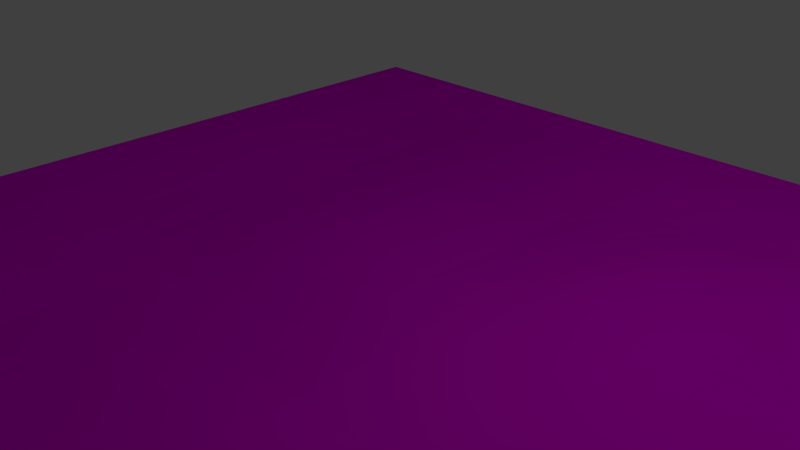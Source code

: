 # Source: floor_1.blend  (saved by Blender 2.66.1; exported with 4.5.12 LTS)
import bpy
from mathutils import Matrix  # noqa: F401  (used for matrix-valued properties, if any)

bpy.ops.wm.read_factory_settings(use_empty=True)
scene = bpy.context.scene
scene.name = 'Scene'

# ---- collections
col_collection_1 = bpy.data.collections.new('Collection 1'); scene.collection.children.link(col_collection_1)

# ---- images (referenced by path relative to the original .blend; pixels are not part of the script)
import os
ASSET_DIR = os.environ.get("B2B_ASSET_DIR", "")  # directory of the original .blend (textures are referenced by path, not embedded)
HERE = os.path.dirname(os.path.abspath(__file__))  # packed textures are extracted next to this script under _unpacked/

def load_image(name, relpath, width, height, colorspace="sRGB"):
    """Load a texture the original file referenced (path relative to the .blend, or extracted next to this script)."""
    p = next((c for c in (os.path.join(HERE, relpath), os.path.join(ASSET_DIR, relpath)) if relpath and os.path.exists(c)), "")
    if p:
        img = bpy.data.images.load(p, check_existing=True)
        img.name = name
    else:  # same state as the original file: an image datablock whose file is absent (Cycles renders it pink)
        img = bpy.data.images.new(name, width, height)
        img.source = "FILE"
        img.filepath = "//" + (relpath or name)
    img.colorspace_settings.name = colorspace
    return img
img_wallrock2_jpg = load_image('wallrock2.jpg', 'textures/wallrock2.jpg', 1024, 1024, 'sRGB')

# ---- materials (node trees are filled in below, after node groups)
mat_material = bpy.data.materials.new('Material')
mat_material.alpha_threshold = 0.0
mat_material.roughness = 0.5
mat_material.line_color = (0.0, 0.0, 0.0, 1.0)

# ---- material node trees
mat_material.use_nodes = True; mat_material.node_tree.nodes.clear()
_N = mat_material.node_tree.nodes; _L = mat_material.node_tree.links
n0 = _N.new('ShaderNodeOutputMaterial'); n0.name = 'Material Output'; n0.location = (300, 300)
n0.width = 120
n1 = _N.new('ShaderNodeBsdfDiffuse'); n1.name = 'Diffuse BSDF'; n1.location = (10, 300)
n2 = _N.new('ShaderNodeTexImage'); n2.name = 'Image Texture'; n2.location = (-190, 300)
n2.width = 150
n2.image = img_wallrock2_jpg
_L.new(n1.outputs[0], n0.inputs[0])
_L.new(n2.outputs[0], n1.inputs[0])
n0.is_active_output = True

# ---- world
world_world = bpy.data.worlds.new('World'); scene.world = world_world
world_world.color = (0.05088, 0.05088, 0.05088)
world_world.use_sun_shadow = False
world_world.sun_shadow_jitter_overblur = 0.0
world_world.cycles.sampling_method = 'MANUAL'
world_world.cycles.sample_map_resolution = 256

# ---- cameras
cam_camera = bpy.data.cameras.new('Camera')
cam_camera.clip_end = 100.0
cam_camera.lens = 35.0
cam_camera.sensor_width = 32.0
cam_camera.sensor_height = 18.0
cam_camera.ortho_scale = 7.314
cam_camera.dof.focus_distance = 0.0

# ---- lights
light_lamp = bpy.data.lights.new('Lamp', 'POINT')
light_lamp.transmission_factor = 0.0
light_lamp.cutoff_distance = 30.0
light_lamp.energy = 100.0
light_lamp.shadow_buffer_clip_start = 1.001
light_lamp.shadow_soft_size = 0.1
light_lamp.shadow_maximum_resolution = 0.006
light_lamp.use_absolute_resolution = True
light_lamp.cycles.use_multiple_importance_sampling = False

# ---- meshes
me_plane = bpy.data.meshes.new('Plane')
me_plane.from_pydata([(1.0, -1.0, 0.0), (-1.0, -1.0, 0.0), (1.0, 1.0, 0.0), (-1.0, 1.0, 0.0), (0.8462, -1.0, 0.0), (0.6923, -1.0, 0.0), (0.5385, -1.0, 0.0), (0.3846, -1.0, 0.0), (0.2308, -1.0, 0.0), (0.07692, -1.0, 0.0), (-0.07692, -1.0, 0.0), (-0.2308, -1.0, 0.0), (-0.3846, -1.0, 0.0), (-0.5385, -1.0, 0.0), (-0.6923, -1.0, 0.0), (-0.8462, -1.0, 0.0), (0.8462, 1.0, 0.0), (0.6923, 1.0, 0.0), (0.5385, 1.0, 0.0), (0.3846, 1.0, 0.0), (0.2308, 1.0, 0.0), (0.07692, 1.0, 0.0), (-0.07692, 1.0, 0.0), (-0.2308, 1.0, 0.0), (-0.3846, 1.0, 0.0), (-0.5385, 1.0, 0.0), (-0.6923, 1.0, 0.0), (-0.8462, 1.0, 0.0), (1.0, -0.8462, 0.0), (1.0, -0.6923, 0.0), (1.0, -0.5385, 0.0), (1.0, -0.3846, 0.0), (1.0, -0.2308, 0.0), (1.0, -0.07692, 0.0), (1.0, 0.07692, 0.0), (1.0, 0.2308, 0.0), (1.0, 0.3846, 0.0), (1.0, 0.5385, 0.0), (1.0, 0.6923, 0.0), (1.0, 0.8462, 0.0), (-1.0, 0.8462, 0.0), (-1.0, 0.6923, 0.0), (-1.0, 0.5385, 0.0), (-1.0, 0.3846, 0.0), (-1.0, 0.2308, 0.0), (-1.0, 0.07692, 0.0), (-1.0, -0.07692, 0.0), (-1.0, -0.2308, 0.0), (-1.0, -0.3846, 0.0), (-1.0, -0.5385, 0.0), (-1.0, -0.6923, 0.0), (-1.0, -0.8462, 0.0), (-0.8462, -0.8462, -0.0006444), (-0.8462, -0.6923, -0.0008627), (-0.8462, -0.5385, -0.002424), (-0.8462, -0.3846, -0.009718), (-0.8462, -0.2308, -0.02258), (-0.8462, -0.07692, -0.02201), (-0.8462, 0.07692, -0.01371), (-0.8462, 0.2308, -0.01027), (-0.8462, 0.3846, -0.01497), (-0.8462, 0.5385, -0.02529), (-0.8462, 0.6923, -0.02842), (-0.8462, 0.8462, -0.02225), (-0.6923, -0.8462, -0.005476), (-0.6923, -0.6923, -0.007332), (-0.6923, -0.5385, -0.0112), (-0.6923, -0.3846, -0.02606), (-0.6923, -0.2308, -0.05194), (-0.6923, -0.07692, -0.05172), (-0.6923, 0.07692, -0.04129), (-0.6923, 0.2308, -0.03911), (-0.6923, 0.3846, -0.04625), (-0.6923, 0.5385, -0.0609), (-0.6923, 0.6923, -0.06355), (-0.6923, 0.8462, -0.04917), (-0.5385, -0.8462, -0.02295), (-0.5385, -0.6923, -0.02968), (-0.5385, -0.5385, -0.03115), (-0.5385, -0.3846, -0.03986), (-0.5385, -0.2308, -0.06408), (-0.5385, -0.07692, -0.06277), (-0.5385, 0.07692, -0.06169), (-0.5385, 0.2308, -0.06846), (-0.5385, 0.3846, -0.06944), (-0.5385, 0.5385, -0.07349), (-0.5385, 0.6923, -0.06988), (-0.5385, 0.8462, -0.05477), (-0.3846, -0.8462, -0.04953), (-0.3846, -0.6923, -0.06247), (-0.3846, -0.5385, -0.06002), (-0.3846, -0.3846, -0.05588), (-0.3846, -0.2308, -0.06525), (-0.3846, -0.07692, -0.05467), (-0.3846, 0.07692, -0.05247), (-0.3846, 0.2308, -0.06126), (-0.3846, 0.3846, -0.05919), (-0.3846, 0.5385, -0.06353), (-0.3846, 0.6923, -0.0604), (-0.3846, 0.8462, -0.04564), (-0.2308, -0.8462, -0.05669), (-0.2308, -0.6923, -0.06503), (-0.2308, -0.5385, -0.06415), (-0.2308, -0.3846, -0.06335), (-0.2308, -0.2308, -0.06579), (-0.2308, -0.07692, -0.05087), (-0.2308, 0.07692, -0.04323), (-0.2308, 0.2308, -0.05105), (-0.2308, 0.3846, -0.05441), (-0.2308, 0.5385, -0.06681), (-0.2308, 0.6923, -0.06006), (-0.2308, 0.8462, -0.03514), (-0.07692, -0.8462, -0.05329), (-0.07692, -0.6923, -0.05268), (-0.07692, -0.5385, -0.05454), (-0.07692, -0.3846, -0.0664), (-0.07692, -0.2308, -0.06864), (-0.07692, -0.07692, -0.05634), (-0.07692, 0.07692, -0.05219), (-0.07692, 0.2308, -0.0629), (-0.07692, 0.3846, -0.06911), (-0.07692, 0.5385, -0.07709), (-0.07692, 0.6923, -0.06127), (-0.07692, 0.8462, -0.02646), (0.07692, -0.8462, -0.05141), (0.07692, -0.6923, -0.04557), (0.07692, -0.5385, -0.04556), (0.07692, -0.3846, -0.06223), (0.07692, -0.2308, -0.06277), (0.07692, -0.07692, -0.05466), (0.07692, 0.07692, -0.05964), (0.07692, 0.2308, -0.07392), (0.07692, 0.3846, -0.08297), (0.07692, 0.5385, -0.08556), (0.07692, 0.6923, -0.06884), (0.07692, 0.8462, -0.02854), (0.2308, -0.8462, -0.0518), (0.2308, -0.6923, -0.04594), (0.2308, -0.5385, -0.03973), (0.2308, -0.3846, -0.04953), (0.2308, -0.2308, -0.04911), (0.2308, -0.07692, -0.04932), (0.2308, 0.07692, -0.0597), (0.2308, 0.2308, -0.06475), (0.2308, 0.3846, -0.06824), (0.2308, 0.5385, -0.0705), (0.2308, 0.6923, -0.06547), (0.2308, 0.8462, -0.02946), (0.3846, -0.8462, -0.05566), (0.3846, -0.6923, -0.06027), (0.3846, -0.5385, -0.05268), (0.3846, -0.3846, -0.0539), (0.3846, -0.2308, -0.05304), (0.3846, -0.07692, -0.05401), (0.3846, 0.07692, -0.05654), (0.3846, 0.2308, -0.04888), (0.3846, 0.3846, -0.04546), (0.3846, 0.5385, -0.04964), (0.3846, 0.6923, -0.05583), (0.3846, 0.8462, -0.02739), (0.5385, -0.8462, -0.05675), (0.5385, -0.6923, -0.07638), (0.5385, -0.5385, -0.06886), (0.5385, -0.3846, -0.06146), (0.5385, -0.2308, -0.0611), (0.5385, -0.07692, -0.05998), (0.5385, 0.07692, -0.05549), (0.5385, 0.2308, -0.04822), (0.5385, 0.3846, -0.04105), (0.5385, 0.5385, -0.03805), (0.5385, 0.6923, -0.04179), (0.5385, 0.8462, -0.02066), (0.6923, -0.8462, -0.04298), (0.6923, -0.6923, -0.07054), (0.6923, -0.5385, -0.06796), (0.6923, -0.3846, -0.05865), (0.6923, -0.2308, -0.05877), (0.6923, -0.07692, -0.06003), (0.6923, 0.07692, -0.06114), (0.6923, 0.2308, -0.06196), (0.6923, 0.3846, -0.04788), (0.6923, 0.5385, -0.02873), (0.6923, 0.6923, -0.02143), (0.6923, 0.8462, -0.008827), (0.8462, -0.8462, -0.02603), (0.8462, -0.6923, -0.05113), (0.8462, -0.5385, -0.05708), (0.8462, -0.3846, -0.05466), (0.8462, -0.2308, -0.05527), (0.8462, -0.07692, -0.05584), (0.8462, 0.07692, -0.05573), (0.8462, 0.2308, -0.05223), (0.8462, 0.3846, -0.0341), (0.8462, 0.5385, -0.01402), (0.8462, 0.6923, -0.006249), (0.8462, 0.8462, -0.00177)], [], [(195, 39, 2, 16), (40, 63, 27, 3), (63, 75, 26, 27), (75, 87, 25, 26), (87, 99, 24, 25), (99, 111, 23, 24), (111, 123, 22, 23), (123, 135, 21, 22), (135, 147, 20, 21), (147, 159, 19, 20), (159, 171, 18, 19), (171, 183, 17, 18), (183, 195, 16, 17), (4, 0, 28, 184), (184, 28, 29, 185), (185, 29, 30, 186), (186, 30, 31, 187), (187, 31, 32, 188), (188, 32, 33, 189), (189, 33, 34, 190), (190, 34, 35, 191), (191, 35, 36, 192), (192, 36, 37, 193), (193, 37, 38, 194), (194, 38, 39, 195), (1, 15, 52, 51), (51, 52, 53, 50), (50, 53, 54, 49), (49, 54, 55, 48), (48, 55, 56, 47), (47, 56, 57, 46), (46, 57, 58, 45), (45, 58, 59, 44), (44, 59, 60, 43), (43, 60, 61, 42), (42, 61, 62, 41), (41, 62, 63, 40), (15, 14, 64, 52), (52, 64, 65, 53), (53, 65, 66, 54), (54, 66, 67, 55), (55, 67, 68, 56), (56, 68, 69, 57), (57, 69, 70, 58), (58, 70, 71, 59), (59, 71, 72, 60), (60, 72, 73, 61), (61, 73, 74, 62), (62, 74, 75, 63), (14, 13, 76, 64), (64, 76, 77, 65), (65, 77, 78, 66), (66, 78, 79, 67), (67, 79, 80, 68), (68, 80, 81, 69), (69, 81, 82, 70), (70, 82, 83, 71), (71, 83, 84, 72), (72, 84, 85, 73), (73, 85, 86, 74), (74, 86, 87, 75), (13, 12, 88, 76), (76, 88, 89, 77), (77, 89, 90, 78), (78, 90, 91, 79), (79, 91, 92, 80), (80, 92, 93, 81), (81, 93, 94, 82), (82, 94, 95, 83), (83, 95, 96, 84), (84, 96, 97, 85), (85, 97, 98, 86), (86, 98, 99, 87), (12, 11, 100, 88), (88, 100, 101, 89), (89, 101, 102, 90), (90, 102, 103, 91), (91, 103, 104, 92), (92, 104, 105, 93), (93, 105, 106, 94), (94, 106, 107, 95), (95, 107, 108, 96), (96, 108, 109, 97), (97, 109, 110, 98), (98, 110, 111, 99), (11, 10, 112, 100), (100, 112, 113, 101), (101, 113, 114, 102), (102, 114, 115, 103), (103, 115, 116, 104), (104, 116, 117, 105), (105, 117, 118, 106), (106, 118, 119, 107), (107, 119, 120, 108), (108, 120, 121, 109), (109, 121, 122, 110), (110, 122, 123, 111), (10, 9, 124, 112), (112, 124, 125, 113), (113, 125, 126, 114), (114, 126, 127, 115), (115, 127, 128, 116), (116, 128, 129, 117), (117, 129, 130, 118), (118, 130, 131, 119), (119, 131, 132, 120), (120, 132, 133, 121), (121, 133, 134, 122), (122, 134, 135, 123), (9, 8, 136, 124), (124, 136, 137, 125), (125, 137, 138, 126), (126, 138, 139, 127), (127, 139, 140, 128), (128, 140, 141, 129), (129, 141, 142, 130), (130, 142, 143, 131), (131, 143, 144, 132), (132, 144, 145, 133), (133, 145, 146, 134), (134, 146, 147, 135), (8, 7, 148, 136), (136, 148, 149, 137), (137, 149, 150, 138), (138, 150, 151, 139), (139, 151, 152, 140), (140, 152, 153, 141), (141, 153, 154, 142), (142, 154, 155, 143), (143, 155, 156, 144), (144, 156, 157, 145), (145, 157, 158, 146), (146, 158, 159, 147), (7, 6, 160, 148), (148, 160, 161, 149), (149, 161, 162, 150), (150, 162, 163, 151), (151, 163, 164, 152), (152, 164, 165, 153), (153, 165, 166, 154), (154, 166, 167, 155), (155, 167, 168, 156), (156, 168, 169, 157), (157, 169, 170, 158), (158, 170, 171, 159), (6, 5, 172, 160), (160, 172, 173, 161), (161, 173, 174, 162), (162, 174, 175, 163), (163, 175, 176, 164), (164, 176, 177, 165), (165, 177, 178, 166), (166, 178, 179, 167), (167, 179, 180, 168), (168, 180, 181, 169), (169, 181, 182, 170), (170, 182, 183, 171), (5, 4, 184, 172), (172, 184, 185, 173), (173, 185, 186, 174), (174, 186, 187, 175), (175, 187, 188, 176), (176, 188, 189, 177), (177, 189, 190, 178), (178, 190, 191, 179), (179, 191, 192, 180), (180, 192, 193, 181), (181, 193, 194, 182), (182, 194, 195, 183)])
_uv = me_plane.uv_layers.new(name='UV coord')
_uv.uv.foreach_set('vector', [0.7958, 0.8787, 0.8497, 0.8787, 0.8497, 0.9471, 0.7958, 0.9471, 0.1487, 0.8787, 0.2026, 0.8787, 0.2026, 0.9471, 0.1487, 0.9471, 0.2026, 0.8787, 0.2566, 0.8787, 0.2566, 0.9471, 0.2026, 0.9471, 0.2566, 0.8787, 0.3105, 0.8787, 0.3105, 0.9471, 0.2566, 0.9471, 0.3105, 0.8787, 0.3644, 0.8787, 0.3644, 0.9471, 0.3105, 0.9471, 0.3644, 0.8787, 0.4183, 0.8787, 0.4183, 0.9471, 0.3644, 0.9471, 0.4183, 0.8787, 0.4722, 0.8787, 0.4722, 0.9471, 0.4183, 0.9471, 0.4722, 0.8787, 0.5262, 0.8787, 0.5262, 0.9471, 0.4722, 0.9471, 0.5262, 0.8787, 0.5801, 0.8787, 0.5801, 0.9471, 0.5262, 0.9471, 0.5801, 0.8787, 0.634, 0.8787, 0.634, 0.9471, 0.5801, 0.9471, 0.634, 0.8787, 0.6879, 0.8787, 0.6879, 0.9471, 0.634, 0.9471, 0.6879, 0.8787, 0.7418, 0.8787, 0.7418, 0.9471, 0.6879, 0.9471, 0.7418, 0.8787, 0.7958, 0.8787, 0.7958, 0.9471, 0.7418, 0.9471, 0.7958, 0.05801, 0.8497, 0.05801, 0.8497, 0.1264, 0.7958, 0.1264, 0.7958, 0.1264, 0.8497, 0.1264, 0.8497, 0.1948, 0.7958, 0.1948, 0.7958, 0.1948, 0.8497, 0.1948, 0.8497, 0.2632, 0.7958, 0.2632, 0.7958, 0.2632, 0.8497, 0.2632, 0.8497, 0.3316, 0.7958, 0.3316, 0.7958, 0.3316, 0.8497, 0.3316, 0.8497, 0.4, 0.7958, 0.4, 0.7958, 0.4, 0.8497, 0.4, 0.8497, 0.4683, 0.7958, 0.4683, 0.7958, 0.4683, 0.8497, 0.4683, 0.8497, 0.5367, 0.7958, 0.5367, 0.7958, 0.5367, 0.8497, 0.5367, 0.8497, 0.6051, 0.7958, 0.6051, 0.7958, 0.6051, 0.8497, 0.6051, 0.8497, 0.6735, 0.7958, 0.6735, 0.7958, 0.6735, 0.8497, 0.6735, 0.8497, 0.7419, 0.7958, 0.7419, 0.7958, 0.7419, 0.8497, 0.7419, 0.8497, 0.8103, 0.7958, 0.8103, 0.7958, 0.8103, 0.8497, 0.8103, 0.8497, 0.8787, 0.7958, 0.8787, 0.1487, 0.05801, 0.2026, 0.05801, 0.2026, 0.1264, 0.1487, 0.1264, 0.1487, 0.1264, 0.2026, 0.1264, 0.2026, 0.1948, 0.1487, 0.1948, 0.1487, 0.1948, 0.2026, 0.1948, 0.2026, 0.2632, 0.1487, 0.2632, 0.1487, 0.2632, 0.2026, 0.2632, 0.2026, 0.3316, 0.1487, 0.3316, 0.1487, 0.3316, 0.2026, 0.3316, 0.2026, 0.4, 0.1487, 0.4, 0.1487, 0.4, 0.2026, 0.4, 0.2026, 0.4683, 0.1487, 0.4683, 0.1487, 0.4683, 0.2026, 0.4683, 0.2026, 0.5367, 0.1487, 0.5367, 0.1487, 0.5367, 0.2026, 0.5367, 0.2026, 0.6051, 0.1487, 0.6051, 0.1487, 0.6051, 0.2026, 0.6051, 0.2026, 0.6735, 0.1487, 0.6735, 0.1487, 0.6735, 0.2026, 0.6735, 0.2026, 0.7419, 0.1487, 0.7419, 0.1487, 0.7419, 0.2026, 0.7419, 0.2026, 0.8103, 0.1487, 0.8103, 0.1487, 0.8103, 0.2026, 0.8103, 0.2026, 0.8787, 0.1487, 0.8787, 0.2026, 0.05801, 0.2566, 0.05801, 0.2566, 0.1264, 0.2026, 0.1264, 0.2026, 0.1264, 0.2566, 0.1264, 0.2566, 0.1948, 0.2026, 0.1948, 0.2026, 0.1948, 0.2566, 0.1948, 0.2566, 0.2632, 0.2026, 0.2632, 0.2026, 0.2632, 0.2566, 0.2632, 0.2566, 0.3316, 0.2026, 0.3316, 0.2026, 0.3316, 0.2566, 0.3316, 0.2566, 0.4, 0.2026, 0.4, 0.2026, 0.4, 0.2566, 0.4, 0.2566, 0.4683, 0.2026, 0.4683, 0.2026, 0.4683, 0.2566, 0.4683, 0.2566, 0.5367, 0.2026, 0.5367, 0.2026, 0.5367, 0.2566, 0.5367, 0.2566, 0.6051, 0.2026, 0.6051, 0.2026, 0.6051, 0.2566, 0.6051, 0.2566, 0.6735, 0.2026, 0.6735, 0.2026, 0.6735, 0.2566, 0.6735, 0.2566, 0.7419, 0.2026, 0.7419, 0.2026, 0.7419, 0.2566, 0.7419, 0.2566, 0.8103, 0.2026, 0.8103, 0.2026, 0.8103, 0.2566, 0.8103, 0.2566, 0.8787, 0.2026, 0.8787, 0.2566, 0.05801, 0.3105, 0.05801, 0.3105, 0.1264, 0.2566, 0.1264, 0.2566, 0.1264, 0.3105, 0.1264, 0.3105, 0.1948, 0.2566, 0.1948, 0.2566, 0.1948, 0.3105, 0.1948, 0.3105, 0.2632, 0.2566, 0.2632, 0.2566, 0.2632, 0.3105, 0.2632, 0.3105, 0.3316, 0.2566, 0.3316, 0.2566, 0.3316, 0.3105, 0.3316, 0.3105, 0.4, 0.2566, 0.4, 0.2566, 0.4, 0.3105, 0.4, 0.3105, 0.4683, 0.2566, 0.4683, 0.2566, 0.4683, 0.3105, 0.4683, 0.3105, 0.5367, 0.2566, 0.5367, 0.2566, 0.5367, 0.3105, 0.5367, 0.3105, 0.6051, 0.2566, 0.6051, 0.2566, 0.6051, 0.3105, 0.6051, 0.3105, 0.6735, 0.2566, 0.6735, 0.2566, 0.6735, 0.3105, 0.6735, 0.3105, 0.7419, 0.2566, 0.7419, 0.2566, 0.7419, 0.3105, 0.7419, 0.3105, 0.8103, 0.2566, 0.8103, 0.2566, 0.8103, 0.3105, 0.8103, 0.3105, 0.8787, 0.2566, 0.8787, 0.3105, 0.05801, 0.3644, 0.05801, 0.3644, 0.1264, 0.3105, 0.1264, 0.3105, 0.1264, 0.3644, 0.1264, 0.3644, 0.1948, 0.3105, 0.1948, 0.3105, 0.1948, 0.3644, 0.1948, 0.3644, 0.2632, 0.3105, 0.2632, 0.3105, 0.2632, 0.3644, 0.2632, 0.3644, 0.3316, 0.3105, 0.3316, 0.3105, 0.3316, 0.3644, 0.3316, 0.3644, 0.4, 0.3105, 0.4, 0.3105, 0.4, 0.3644, 0.4, 0.3644, 0.4683, 0.3105, 0.4683, 0.3105, 0.4683, 0.3644, 0.4683, 0.3644, 0.5367, 0.3105, 0.5367, 0.3105, 0.5367, 0.3644, 0.5367, 0.3644, 0.6051, 0.3105, 0.6051, 0.3105, 0.6051, 0.3644, 0.6051, 0.3644, 0.6735, 0.3105, 0.6735, 0.3105, 0.6735, 0.3644, 0.6735, 0.3644, 0.7419, 0.3105, 0.7419, 0.3105, 0.7419, 0.3644, 0.7419, 0.3644, 0.8103, 0.3105, 0.8103, 0.3105, 0.8103, 0.3644, 0.8103, 0.3644, 0.8787, 0.3105, 0.8787, 0.3644, 0.05801, 0.4183, 0.05801, 0.4183, 0.1264, 0.3644, 0.1264, 0.3644, 0.1264, 0.4183, 0.1264, 0.4183, 0.1948, 0.3644, 0.1948, 0.3644, 0.1948, 0.4183, 0.1948, 0.4183, 0.2632, 0.3644, 0.2632, 0.3644, 0.2632, 0.4183, 0.2632, 0.4183, 0.3316, 0.3644, 0.3316, 0.3644, 0.3316, 0.4183, 0.3316, 0.4183, 0.4, 0.3644, 0.4, 0.3644, 0.4, 0.4183, 0.4, 0.4183, 0.4683, 0.3644, 0.4683, 0.3644, 0.4683, 0.4183, 0.4683, 0.4183, 0.5367, 0.3644, 0.5367, 0.3644, 0.5367, 0.4183, 0.5367, 0.4183, 0.6051, 0.3644, 0.6051, 0.3644, 0.6051, 0.4183, 0.6051, 0.4183, 0.6735, 0.3644, 0.6735, 0.3644, 0.6735, 0.4183, 0.6735, 0.4183, 0.7419, 0.3644, 0.7419, 0.3644, 0.7419, 0.4183, 0.7419, 0.4183, 0.8103, 0.3644, 0.8103, 0.3644, 0.8103, 0.4183, 0.8103, 0.4183, 0.8787, 0.3644, 0.8787, 0.4183, 0.05801, 0.4722, 0.05801, 0.4722, 0.1264, 0.4183, 0.1264, 0.4183, 0.1264, 0.4722, 0.1264, 0.4722, 0.1948, 0.4183, 0.1948, 0.4183, 0.1948, 0.4722, 0.1948, 0.4722, 0.2632, 0.4183, 0.2632, 0.4183, 0.2632, 0.4722, 0.2632, 0.4722, 0.3316, 0.4183, 0.3316, 0.4183, 0.3316, 0.4722, 0.3316, 0.4722, 0.4, 0.4183, 0.4, 0.4183, 0.4, 0.4722, 0.4, 0.4722, 0.4683, 0.4183, 0.4683, 0.4183, 0.4683, 0.4722, 0.4683, 0.4722, 0.5367, 0.4183, 0.5367, 0.4183, 0.5367, 0.4722, 0.5367, 0.4722, 0.6051, 0.4183, 0.6051, 0.4183, 0.6051, 0.4722, 0.6051, 0.4722, 0.6735, 0.4183, 0.6735, 0.4183, 0.6735, 0.4722, 0.6735, 0.4722, 0.7419, 0.4183, 0.7419, 0.4183, 0.7419, 0.4722, 0.7419, 0.4722, 0.8103, 0.4183, 0.8103, 0.4183, 0.8103, 0.4722, 0.8103, 0.4722, 0.8787, 0.4183, 0.8787, 0.4722, 0.05801, 0.5262, 0.05801, 0.5262, 0.1264, 0.4722, 0.1264, 0.4722, 0.1264, 0.5262, 0.1264, 0.5262, 0.1948, 0.4722, 0.1948, 0.4722, 0.1948, 0.5262, 0.1948, 0.5262, 0.2632, 0.4722, 0.2632, 0.4722, 0.2632, 0.5262, 0.2632, 0.5262, 0.3316, 0.4722, 0.3316, 0.4722, 0.3316, 0.5262, 0.3316, 0.5262, 0.4, 0.4722, 0.4, 0.4722, 0.4, 0.5262, 0.4, 0.5262, 0.4683, 0.4722, 0.4683, 0.4722, 0.4683, 0.5262, 0.4683, 0.5262, 0.5367, 0.4722, 0.5367, 0.4722, 0.5367, 0.5262, 0.5367, 0.5262, 0.6051, 0.4722, 0.6051, 0.4722, 0.6051, 0.5262, 0.6051, 0.5262, 0.6735, 0.4722, 0.6735, 0.4722, 0.6735, 0.5262, 0.6735, 0.5262, 0.7419, 0.4722, 0.7419, 0.4722, 0.7419, 0.5262, 0.7419, 0.5262, 0.8103, 0.4722, 0.8103, 0.4722, 0.8103, 0.5262, 0.8103, 0.5262, 0.8787, 0.4722, 0.8787, 0.5262, 0.05801, 0.5801, 0.05801, 0.5801, 0.1264, 0.5262, 0.1264, 0.5262, 0.1264, 0.5801, 0.1264, 0.5801, 0.1948, 0.5262, 0.1948, 0.5262, 0.1948, 0.5801, 0.1948, 0.5801, 0.2632, 0.5262, 0.2632, 0.5262, 0.2632, 0.5801, 0.2632, 0.5801, 0.3316, 0.5262, 0.3316, 0.5262, 0.3316, 0.5801, 0.3316, 0.5801, 0.4, 0.5262, 0.4, 0.5262, 0.4, 0.5801, 0.4, 0.5801, 0.4683, 0.5262, 0.4683, 0.5262, 0.4683, 0.5801, 0.4683, 0.5801, 0.5367, 0.5262, 0.5367, 0.5262, 0.5367, 0.5801, 0.5367, 0.5801, 0.6051, 0.5262, 0.6051, 0.5262, 0.6051, 0.5801, 0.6051, 0.5801, 0.6735, 0.5262, 0.6735, 0.5262, 0.6735, 0.5801, 0.6735, 0.5801, 0.7419, 0.5262, 0.7419, 0.5262, 0.7419, 0.5801, 0.7419, 0.5801, 0.8103, 0.5262, 0.8103, 0.5262, 0.8103, 0.5801, 0.8103, 0.5801, 0.8787, 0.5262, 0.8787, 0.5801, 0.05801, 0.634, 0.05801, 0.634, 0.1264, 0.5801, 0.1264, 0.5801, 0.1264, 0.634, 0.1264, 0.634, 0.1948, 0.5801, 0.1948, 0.5801, 0.1948, 0.634, 0.1948, 0.634, 0.2632, 0.5801, 0.2632, 0.5801, 0.2632, 0.634, 0.2632, 0.634, 0.3316, 0.5801, 0.3316, 0.5801, 0.3316, 0.634, 0.3316, 0.634, 0.4, 0.5801, 0.4, 0.5801, 0.4, 0.634, 0.4, 0.634, 0.4683, 0.5801, 0.4683, 0.5801, 0.4683, 0.634, 0.4683, 0.634, 0.5367, 0.5801, 0.5367, 0.5801, 0.5367, 0.634, 0.5367, 0.634, 0.6051, 0.5801, 0.6051, 0.5801, 0.6051, 0.634, 0.6051, 0.634, 0.6735, 0.5801, 0.6735, 0.5801, 0.6735, 0.634, 0.6735, 0.634, 0.7419, 0.5801, 0.7419, 0.5801, 0.7419, 0.634, 0.7419, 0.634, 0.8103, 0.5801, 0.8103, 0.5801, 0.8103, 0.634, 0.8103, 0.634, 0.8787, 0.5801, 0.8787, 0.634, 0.05801, 0.6879, 0.05801, 0.6879, 0.1264, 0.634, 0.1264, 0.634, 0.1264, 0.6879, 0.1264, 0.6879, 0.1948, 0.634, 0.1948, 0.634, 0.1948, 0.6879, 0.1948, 0.6879, 0.2632, 0.634, 0.2632, 0.634, 0.2632, 0.6879, 0.2632, 0.6879, 0.3316, 0.634, 0.3316, 0.634, 0.3316, 0.6879, 0.3316, 0.6879, 0.4, 0.634, 0.4, 0.634, 0.4, 0.6879, 0.4, 0.6879, 0.4683, 0.634, 0.4683, 0.634, 0.4683, 0.6879, 0.4683, 0.6879, 0.5367, 0.634, 0.5367, 0.634, 0.5367, 0.6879, 0.5367, 0.6879, 0.6051, 0.634, 0.6051, 0.634, 0.6051, 0.6879, 0.6051, 0.6879, 0.6735, 0.634, 0.6735, 0.634, 0.6735, 0.6879, 0.6735, 0.6879, 0.7419, 0.634, 0.7419, 0.634, 0.7419, 0.6879, 0.7419, 0.6879, 0.8103, 0.634, 0.8103, 0.634, 0.8103, 0.6879, 0.8103, 0.6879, 0.8787, 0.634, 0.8787, 0.6879, 0.05801, 0.7418, 0.05801, 0.7418, 0.1264, 0.6879, 0.1264, 0.6879, 0.1264, 0.7418, 0.1264, 0.7418, 0.1948, 0.6879, 0.1948, 0.6879, 0.1948, 0.7418, 0.1948, 0.7418, 0.2632, 0.6879, 0.2632, 0.6879, 0.2632, 0.7418, 0.2632, 0.7418, 0.3316, 0.6879, 0.3316, 0.6879, 0.3316, 0.7418, 0.3316, 0.7418, 0.4, 0.6879, 0.4, 0.6879, 0.4, 0.7418, 0.4, 0.7418, 0.4683, 0.6879, 0.4683, 0.6879, 0.4683, 0.7418, 0.4683, 0.7418, 0.5367, 0.6879, 0.5367, 0.6879, 0.5367, 0.7418, 0.5367, 0.7418, 0.6051, 0.6879, 0.6051, 0.6879, 0.6051, 0.7418, 0.6051, 0.7418, 0.6735, 0.6879, 0.6735, 0.6879, 0.6735, 0.7418, 0.6735, 0.7418, 0.7419, 0.6879, 0.7419, 0.6879, 0.7419, 0.7418, 0.7419, 0.7418, 0.8103, 0.6879, 0.8103, 0.6879, 0.8103, 0.7418, 0.8103, 0.7418, 0.8787, 0.6879, 0.8787, 0.7418, 0.05801, 0.7958, 0.05801, 0.7958, 0.1264, 0.7418, 0.1264, 0.7418, 0.1264, 0.7958, 0.1264, 0.7958, 0.1948, 0.7418, 0.1948, 0.7418, 0.1948, 0.7958, 0.1948, 0.7958, 0.2632, 0.7418, 0.2632, 0.7418, 0.2632, 0.7958, 0.2632, 0.7958, 0.3316, 0.7418, 0.3316, 0.7418, 0.3316, 0.7958, 0.3316, 0.7958, 0.4, 0.7418, 0.4, 0.7418, 0.4, 0.7958, 0.4, 0.7958, 0.4683, 0.7418, 0.4683, 0.7418, 0.4683, 0.7958, 0.4683, 0.7958, 0.5367, 0.7418, 0.5367, 0.7418, 0.5367, 0.7958, 0.5367, 0.7958, 0.6051, 0.7418, 0.6051, 0.7418, 0.6051, 0.7958, 0.6051, 0.7958, 0.6735, 0.7418, 0.6735, 0.7418, 0.6735, 0.7958, 0.6735, 0.7958, 0.7419, 0.7418, 0.7419, 0.7418, 0.7419, 0.7958, 0.7419, 0.7958, 0.8103, 0.7418, 0.8103, 0.7418, 0.8103, 0.7958, 0.8103, 0.7958, 0.8787, 0.7418, 0.8787])
me_plane.materials.append(mat_material)
me_plane.use_remesh_preserve_volume = False
me_plane.use_remesh_preserve_attributes = False
me_plane.use_mirror_vertex_groups = False
me_plane.update()

# ---- objects
ob_plane = bpy.data.objects.new('Plane', me_plane)
ob_lamp = bpy.data.objects.new('Lamp', light_lamp)
ob_camera = bpy.data.objects.new('Camera', cam_camera)

# ---- transforms, parenting, visibility, modifiers, constraints
ob_plane.location = (0.0, 0.0, 0.0)
ob_plane.scale = (5.998, 5.998, 5.998)
ob_plane.lineart.crease_threshold = 0.0
ob_lamp.location = (4.076, 1.005, 5.904)
ob_lamp.rotation_euler = (0.6503, 0.05522, 1.866)
ob_lamp.lock_rotations_4d = False
ob_lamp.empty_display_type = 'ARROWS'
ob_lamp.color = (0.0, 0.0, 0.0, 0.0)
ob_lamp.lineart.crease_threshold = 0.0
ob_camera.location = (7.481, -6.508, 5.344)
ob_camera.rotation_euler = (1.109, 0.01082, 0.8149)
ob_camera.lock_rotations_4d = False
ob_camera.empty_display_type = 'ARROWS'
ob_camera.color = (0.0, 0.0, 0.0, 0.0)
ob_camera.display_type = 'WIRE'
ob_camera.lineart.crease_threshold = 0.0

# ---- collection membership
col_collection_1.objects.link(ob_plane)
col_collection_1.objects.link(ob_lamp)
col_collection_1.objects.link(ob_camera)

# ---- scene / render settings (as saved in the file)
scene.camera = ob_camera
scene.frame_start = 1; scene.frame_end = 250; scene.frame_set(1)
scene.render.engine = 'CYCLES'
scene.render.image_settings.color_mode = 'RGB'
scene.render.image_settings.compression = 90
scene.render.resolution_percentage = 50
scene.render.dither_intensity = 0.0
scene.render.bake_margin = 2
scene.cycles.use_denoising = False
scene.cycles.samples = 10
scene.cycles.sampling_pattern = 'TABULATED_SOBOL'
scene.cycles.light_sampling_threshold = 0.0
scene.cycles.use_adaptive_sampling = False
scene.cycles.use_light_tree = False
scene.cycles.blur_glossy = 0.0
scene.cycles.volume_bounces = 1
scene.cycles.pixel_filter_type = 'GAUSSIAN'
scene.cycles.sample_clamp_indirect = 0.0
scene.view_settings.view_transform = 'Standard'
bpy.context.view_layer.update()
